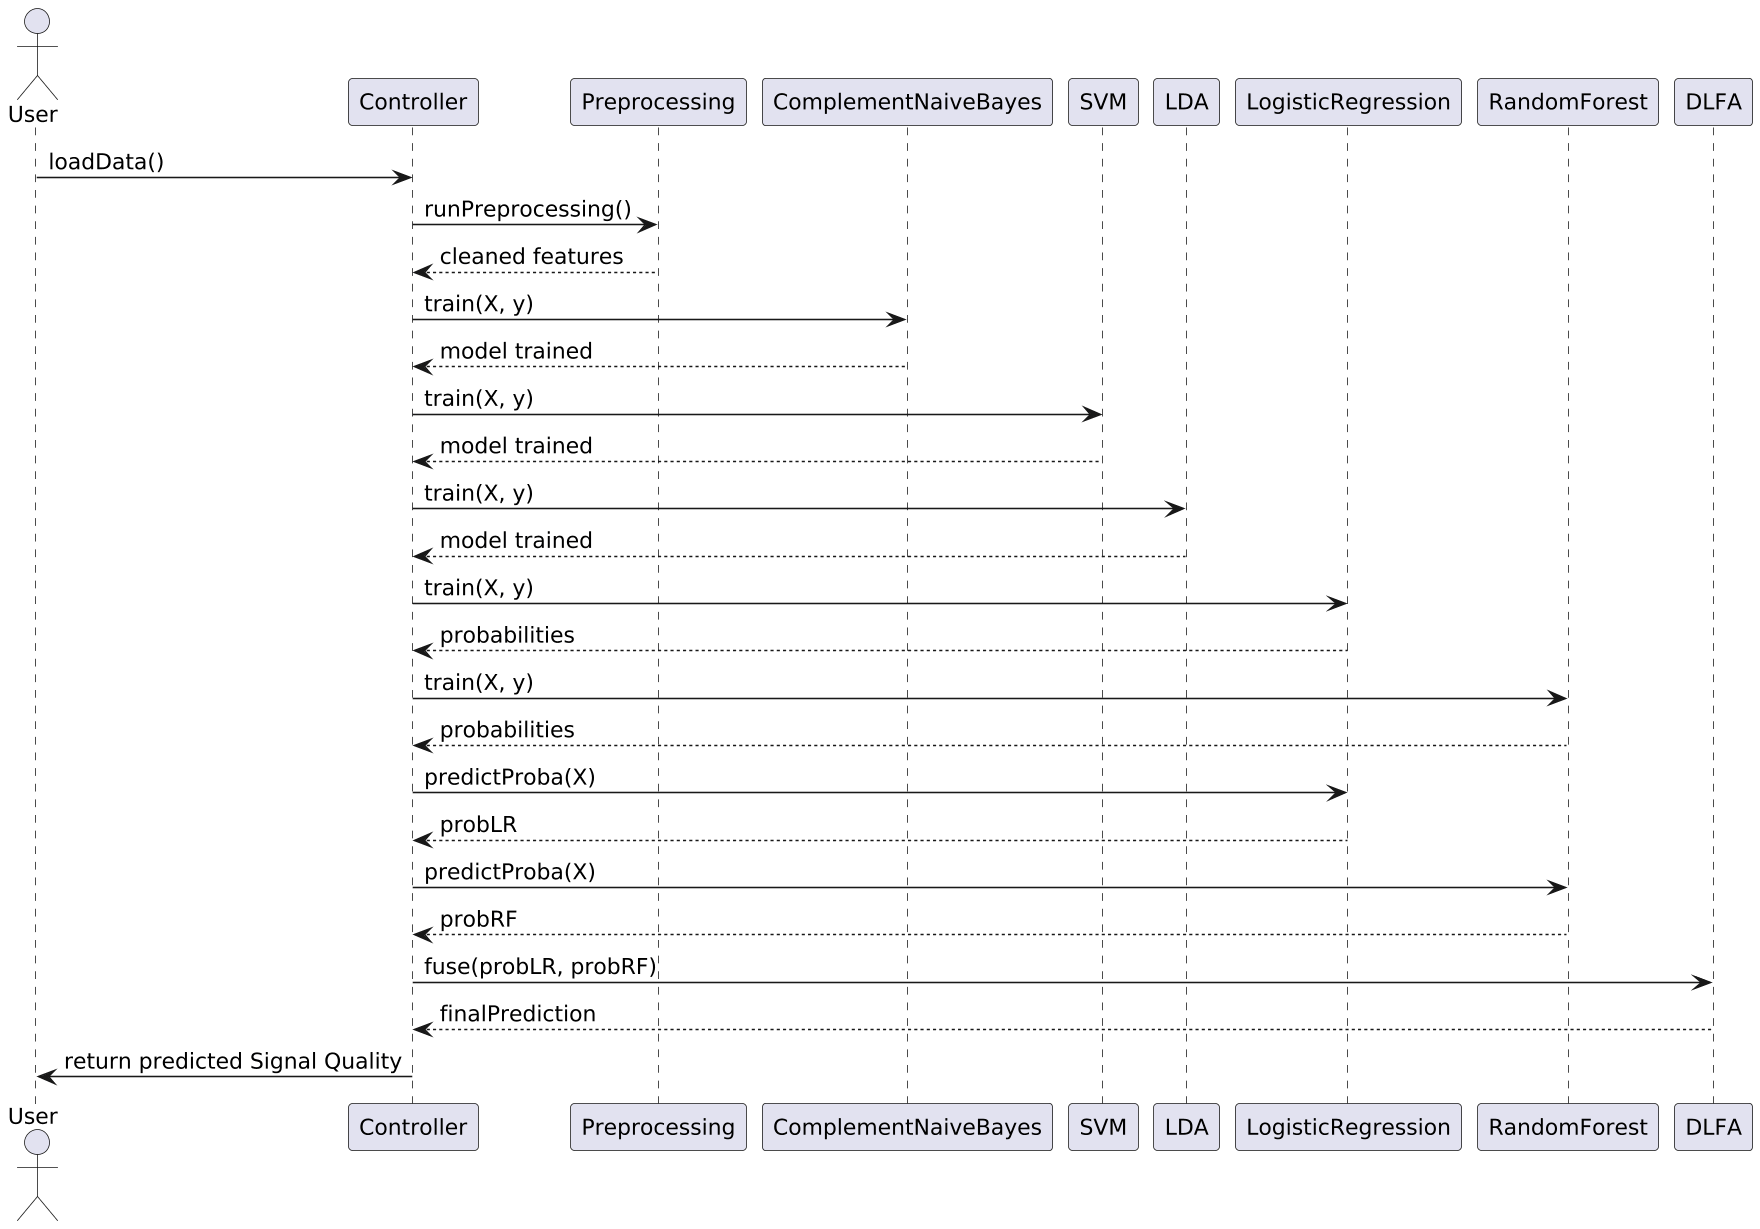

The diagram above was rendered by PlantUML. Its source (embedded in the PNG):
@startuml
skinparam dpi 150
skinparam linetype ortho
skinparam defaultFontName "Times New Roman"
skinparam defaultFontSize 14

actor User
participant Controller
participant Preprocessing
participant ComplementNaiveBayes as CNB
participant SVM
participant LDA
participant LogisticRegression as LR
participant RandomForest as RF
participant DLFA

User -> Controller : loadData()
Controller -> Preprocessing : runPreprocessing()
Preprocessing --> Controller : cleaned features

Controller -> CNB : train(X, y)
CNB --> Controller : model trained

Controller -> SVM : train(X, y)
SVM --> Controller : model trained

Controller -> LDA : train(X, y)
LDA --> Controller : model trained

Controller -> LR : train(X, y)
LR --> Controller : probabilities

Controller -> RF : train(X, y)
RF --> Controller : probabilities

Controller -> LR : predictProba(X)
LR --> Controller : probLR

Controller -> RF : predictProba(X)
RF --> Controller : probRF

Controller -> DLFA : fuse(probLR, probRF)
DLFA --> Controller : finalPrediction

Controller -> User : return predicted Signal Quality
@enduml